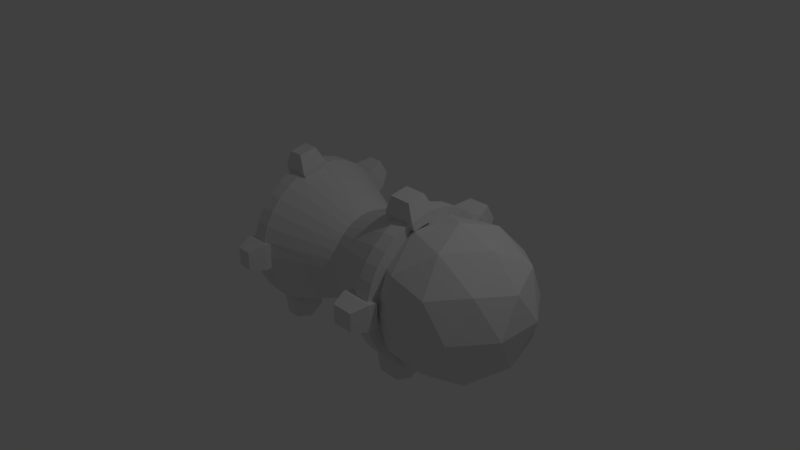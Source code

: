 # Source: Gearhead.blend  (saved by Blender 2.78.0; exported with 4.5.12 LTS)
import bpy
from mathutils import Matrix  # noqa: F401  (used for matrix-valued properties, if any)

bpy.ops.wm.read_factory_settings(use_empty=True)
scene = bpy.context.scene
scene.name = 'Scene'

# ---- collections
col_collection_1 = bpy.data.collections.new('Collection 1'); scene.collection.children.link(col_collection_1)

# ---- world
world_world = bpy.data.worlds.new('World'); scene.world = world_world
world_world.color = (0.05088, 0.05088, 0.05088)
world_world.use_sun_shadow = False
world_world.sun_shadow_jitter_overblur = 0.0
world_world.cycles.sampling_method = 'MANUAL'

# ---- cameras
cam_camera = bpy.data.cameras.new('Camera')
cam_camera.clip_end = 100.0
cam_camera.lens = 35.0
cam_camera.sensor_width = 32.0
cam_camera.sensor_height = 18.0
cam_camera.ortho_scale = 7.314
cam_camera.dof.focus_distance = 0.0
cam_camera.dof.aperture_fstop = 128.0

# ---- lights
light_lamp = bpy.data.lights.new('Lamp', 'POINT')
light_lamp.transmission_factor = 0.0
light_lamp.cutoff_distance = 30.0
light_lamp.energy = 100.0
light_lamp.shadow_buffer_clip_start = 1.001
light_lamp.shadow_soft_size = 0.1
light_lamp.shadow_maximum_resolution = 0.006
light_lamp.use_absolute_resolution = True

# ---- meshes
me_icosphere = bpy.data.meshes.new('Icosphere')
me_icosphere.from_pydata([(0.0, 0.0, -1.0), (0.7236, -0.5257, -0.4472), (-0.2764, -0.8506, -0.4472), (-0.8944, 0.0, -0.4472), (-0.2764, 0.8506, -0.4472), (0.7236, 0.5257, -0.4472), (0.2764, -0.8506, 0.4472), (-0.7236, -0.5257, 0.4472), (-0.7236, 0.5257, 0.4472), (0.2764, 0.8506, 0.4472), (0.8944, 0.0, 0.4472), (0.0, 0.0, 1.0), (-0.1625, -0.5, -0.8507), (0.4253, -0.309, -0.8507), (0.2629, -0.809, -0.5257), (0.8506, 0.0, -0.5257), (0.4253, 0.309, -0.8507), (-0.5257, 0.0, -0.8507), (-0.6882, -0.5, -0.5257), (-0.1625, 0.5, -0.8507), (-0.6882, 0.5, -0.5257), (0.2629, 0.809, -0.5257), (0.9511, -0.309, 0.0), (0.9511, 0.309, 0.0), (0.0, -1.0, 0.0), (0.5878, -0.809, 0.0), (-0.9511, -0.309, 0.0), (-0.5878, -0.809, 0.0), (-0.5878, 0.809, 0.0), (-0.9511, 0.309, 0.0), (0.5878, 0.809, 0.0), (0.0, 1.0, 0.0), (0.6882, -0.5, 0.5257), (-0.2629, -0.809, 0.5257), (-0.8506, 0.0, 0.5257), (-0.2629, 0.809, 0.5257), (0.6882, 0.5, 0.5257), (0.1625, -0.5, 0.8507), (0.5257, 0.0, 0.8507), (-0.4253, -0.309, 0.8507), (-0.4253, 0.309, 0.8507), (0.1625, 0.5, 0.8507)], [], [(0, 13, 12), (1, 13, 15), (0, 12, 17), (0, 17, 19), (0, 19, 16), (1, 15, 22), (2, 14, 24), (3, 18, 26), (4, 20, 28), (5, 21, 30), (1, 22, 25), (2, 24, 27), (3, 26, 29), (4, 28, 31), (5, 30, 23), (6, 32, 37), (7, 33, 39), (8, 34, 40), (9, 35, 41), (10, 36, 38), (38, 41, 11), (38, 36, 41), (36, 9, 41), (41, 40, 11), (41, 35, 40), (35, 8, 40), (40, 39, 11), (40, 34, 39), (34, 7, 39), (39, 37, 11), (39, 33, 37), (33, 6, 37), (37, 38, 11), (37, 32, 38), (32, 10, 38), (23, 36, 10), (23, 30, 36), (30, 9, 36), (31, 35, 9), (31, 28, 35), (28, 8, 35), (29, 34, 8), (29, 26, 34), (26, 7, 34), (27, 33, 7), (27, 24, 33), (24, 6, 33), (25, 32, 6), (25, 22, 32), (22, 10, 32), (30, 31, 9), (30, 21, 31), (21, 4, 31), (28, 29, 8), (28, 20, 29), (20, 3, 29), (26, 27, 7), (26, 18, 27), (18, 2, 27), (24, 25, 6), (24, 14, 25), (14, 1, 25), (22, 23, 10), (22, 15, 23), (15, 5, 23), (16, 21, 5), (16, 19, 21), (19, 4, 21), (19, 20, 4), (19, 17, 20), (17, 3, 20), (17, 18, 3), (17, 12, 18), (12, 2, 18), (15, 16, 5), (15, 13, 16), (13, 0, 16), (12, 14, 2), (12, 13, 14), (13, 1, 14)])
me_icosphere.use_remesh_preserve_volume = False
me_icosphere.use_remesh_preserve_attributes = False
me_icosphere.use_mirror_vertex_groups = False
me_icosphere.update()
me_cube_001 = bpy.data.meshes.new('Cube.001')
me_cube_001.from_pydata([(-1.748, -1.748, -1.0), (-1.0, -1.0, 1.0), (-1.748, 1.748, -1.0), (-1.0, 1.0, 1.0), (1.748, -1.748, -1.0), (1.0, -1.0, 1.0), (1.748, 1.748, -1.0), (1.0, 1.0, 1.0), (-1.748, 1.748, -1.0), (-1.748, -1.748, -1.0), (1.748, 1.748, -1.0), (1.748, -1.748, -1.0), (-1.748, 1.748, -2.259), (-1.748, -1.748, -2.259), (1.748, 1.748, -2.259), (1.748, -1.748, -2.259)], [], [(0, 1, 3, 2), (2, 3, 7, 6), (6, 7, 5, 4), (4, 5, 1, 0), (6, 4, 11, 10), (7, 3, 1, 5), (10, 11, 15, 14), (4, 0, 9, 11), (2, 6, 10, 8), (0, 2, 8, 9), (12, 14, 15, 13), (9, 8, 12, 13), (11, 9, 13, 15), (8, 10, 14, 12)])
me_cube_001.use_remesh_preserve_volume = False
me_cube_001.use_remesh_preserve_attributes = False
me_cube_001.use_mirror_vertex_groups = False
me_cube_001.update()
me_cylinder = bpy.data.meshes.new('Cylinder')
me_cylinder.from_pydata([(0.4472, 0.0, 0.6563), (-0.4472, -0.5257, 0.8271), (-0.4472, 0.5257, 0.8271), (0.8507, 0.0, 1.025), (0.5257, -0.5, 0.8625), (0.5257, 0.5, 0.8625), (-2.621e-08, -0.309, 0.5997), (-4.209e-08, -0.809, 0.9629), (-4.209e-08, 0.809, 0.9629), (-2.621e-08, 0.309, 0.5997), (-0.5257, 0.0, 0.7001), (-0.1823, -1.032, 1.165), (-0.1245, -1.242, 1.09), (0.1823, -1.032, 1.165), (0.1245, -1.242, 1.09), (-0.1823, -1.032, 0.8155), (-0.1245, -1.242, 0.8903), (0.1823, -1.032, 0.8155), (0.1245, -1.242, 0.8903), (0.1823, -1.032, 1.165), (-0.1823, -1.032, 1.165), (0.1823, -1.032, 0.8155), (-0.1823, -1.032, 0.8155), (0.1606, -0.9078, 1.165), (-0.1606, -0.9078, 1.165), (0.9103, -0.5226, 1.165), (1.125, -0.5386, 1.09), (1.033, -0.1786, 1.165), (1.211, -0.3041, 1.09), (0.9103, -0.5226, 0.8155), (1.125, -0.5386, 0.8903), (1.033, -0.1786, 0.8155), (1.211, -0.3041, 0.8903), (1.033, -0.1786, 1.165), (0.9103, -0.5226, 1.165), (1.033, -0.1786, 0.8155), (0.9103, -0.5226, 0.8155), (0.9085, -0.1573, 1.165), (0.8011, -0.4598, 1.165), (0.7991, 0.6778, 1.165), (0.8898, 0.8772, 1.09), (0.5192, 0.912, 1.165), (0.6967, 1.035, 1.09), (0.7991, 0.6778, 0.8155), (0.8898, 0.8772, 0.8903), (0.5192, 0.912, 0.8155), (0.6967, 1.035, 0.8903), (0.5192, 0.912, 1.165), (0.7991, 0.6778, 1.165), (0.5192, 0.912, 0.8155), (0.7991, 0.6778, 0.8155), (0.4568, 0.8026, 1.165), (0.7031, 0.5963, 1.165), (-0.3665, 0.9819, 1.165), (-0.5226, 1.133, 1.09), (-0.6806, 0.7966, 1.165), (-0.7379, 1.007, 1.09), (-0.3665, 0.9819, 0.8155), (-0.5226, 1.133, 0.8903), (-0.6806, 0.7966, 0.8155), (-0.7379, 1.007, 0.8903), (-0.6806, 0.7966, 1.165), (-0.3665, 0.9819, 1.165), (-0.6806, 0.7966, 0.8155), (-0.3665, 0.9819, 0.8155), (-0.5988, 0.7009, 1.165), (-0.3225, 0.8639, 1.165), (-1.049, -0.01147, 1.165), (-1.243, -0.1068, 1.09), (-0.9807, -0.3701, 1.165), (-1.198, -0.352, 1.09), (-1.049, -0.01147, 0.8155), (-1.243, -0.1068, 0.8903), (-0.9807, -0.3701, 0.8155), (-1.198, -0.352, 0.8903), (-0.9807, -0.3701, 1.165), (-1.049, -0.01147, 1.165), (-0.9807, -0.3701, 0.8155), (-1.049, -0.01147, 0.8155), (-0.8629, -0.3257, 1.165), (-0.9233, -0.0101, 1.165), (-0.8315, 0.5556, 0.906), (-0.9239, 0.3827, 0.906), (0.7071, -0.7071, 0.906), (0.8315, -0.5556, 0.906), (-8.331e-08, 1.0, 0.906), (-0.1951, 0.9808, 0.906), (-0.7071, 0.7071, 0.906), (-0.8315, 0.5556, 0.906), (-0.9239, 0.3827, 0.906), (-0.9808, 0.1951, 0.906), (-1.0, 7.55e-08, 0.906), (-0.9239, -0.3827, 0.906), (-0.8315, -0.5556, 0.906), (-0.7071, -0.7071, 0.906), (-0.5556, -0.8315, 0.906), (-0.3827, -0.9239, 0.906), (-0.1951, -0.9808, 0.906), (0.1951, -0.9808, 0.906), (0.3827, -0.9239, 0.906), (0.5556, -0.8315, 0.906), (0.7071, -0.7071, 0.906), (0.8315, -0.5556, 0.906), (1.0, 9.656e-07, 0.906), (0.9808, 0.1951, 0.906), (0.9239, 0.3827, 0.906), (0.8315, 0.5556, 0.906), (0.3827, 0.9239, 0.906), (0.1951, 0.9808, 0.906), (-3.948e-09, 1.0, 1.09), (0.1951, 0.9808, 1.09), (0.3827, 0.9239, 1.09), (0.8315, 0.5556, 1.09), (0.9239, 0.3827, 1.09), (0.9808, 0.1951, 1.09), (1.0, 7.55e-08, 1.09), (0.8315, -0.5556, 1.09), (0.7071, -0.7071, 1.09), (0.5556, -0.8315, 1.09), (0.3827, -0.9239, 1.09), (0.1951, -0.9808, 1.09), (-0.1951, -0.9808, 1.09), (-0.3827, -0.9239, 1.09), (-0.5556, -0.8315, 1.09), (-0.7071, -0.7071, 1.09), (-0.8315, -0.5556, 1.09), (-0.9239, -0.3827, 1.09), (-1.0, 9.656e-07, 1.09), (-0.9808, 0.1951, 1.09), (-0.9239, 0.3827, 1.09), (-0.8315, 0.5556, 1.09), (-0.7071, 0.7071, 1.09), (-0.1951, 0.9808, 1.09), (0.5556, -0.8315, 0.8903), (0.7071, -0.7071, 0.8903), (-0.1951, -0.9808, 0.8903), (0.3827, -0.9239, 0.8903), (0.1951, -0.9808, 0.8903), (-0.3827, -0.9239, 0.8903), (-0.5556, -0.8315, 0.8903), (1.0, 7.55e-08, 0.8903), (0.8315, -0.5556, 0.8903), (-0.8315, -0.5556, 0.8903), (-0.9239, -0.3827, 0.8903), (-0.7071, -0.7071, 0.8903), (-1.0, 9.656e-07, 0.8903), (0.9808, 0.1951, 0.8903), (0.9239, 0.3827, 0.8903), (0.8315, 0.5556, 0.8903), (-0.7071, 0.7071, 0.8903), (-0.9239, 0.3827, 0.8903), (-0.9808, 0.1951, 0.8903), (-0.8315, 0.5556, 0.8903), (0.1951, 0.9808, 0.8903), (-3.948e-09, 1.0, 0.8903), (-0.1951, 0.9808, 0.8903), (0.3827, 0.9239, 0.8903), (-0.5512, -0.8249, 0.8903), (-0.3333, -0.4989, 0.0), (-0.7016, -0.7016, 0.8903), (-0.4243, -0.4243, 0.0), (-0.2296, -0.5543, 0.0), (-0.3797, -0.9166, 0.8903), (-0.8249, -0.5512, 0.8903), (-0.4989, -0.3333, 0.0), (-0.9166, -0.3963, 0.906), (-0.9166, -0.3797, 0.8903), (-0.5543, -0.2296, 0.0), (-0.7016, 0.7016, 0.8903), (-0.3333, 0.4989, 0.0), (-0.4243, 0.4243, 0.0), (-0.8249, 0.5512, 0.8903), (-0.4989, 0.3333, 0.0), (-0.5885, -0.1171, 0.0), (-0.8387, 0.542, 0.906), (-0.2296, 0.5543, 0.0), (-0.9166, 0.3797, 0.8903), (-0.5543, 0.2296, 0.0), (-0.9731, 0.1936, 0.8903), (-0.5885, 0.1171, 0.0), (-0.9922, 7.491e-08, 0.8903), (-0.6, 4.53e-08, 0.0), (0.368, 0.9283, 0.906), (0.1936, 0.9731, 0.8903), (0.3797, 0.9166, 0.8903), (0.2296, 0.5543, 0.0), (0.1171, 0.5885, 0.0), (-8.194e-08, 0.9922, 0.8903), (-1.338e-08, 0.6, 0.0), (-0.1798, -0.9823, 0.906), (1.821e-07, -0.6, 0.0), (-0.1171, -0.5885, 0.0), (-0.1936, -0.9731, 0.8903), (0.3333, 0.4989, 0.0), (-0.1936, 0.9731, 0.8903), (-0.1171, 0.5885, 0.0), (-0.01531, 0.9985, 0.906), (0.5512, -0.8249, 0.8903), (0.3333, -0.4989, 0.0), (0.2296, -0.5543, 0.0), (0.3797, -0.9166, 0.8903), (0.1171, -0.5885, 0.0), (0.1936, -0.9731, 0.8903), (0.9166, 0.3963, 0.906), (0.9166, 0.3797, 0.8903), (0.8249, 0.5512, 0.8903), (0.4989, 0.3333, 0.0), (0.5543, 0.2296, 0.0), (0.9763, 0.2098, 0.906), (0.9731, 0.1936, 0.8903), (0.5885, 0.1171, 0.0), (0.7169, -0.6952, 0.906), (0.5675, -0.8217, 0.906), (0.8249, -0.5512, 0.8903), (0.4989, -0.3333, 0.0), (0.5543, -0.2296, 0.0), (0.8217, 0.5675, 0.906), (0.4243, 0.4243, 0.0), (0.9985, 0.01531, 0.906), (0.9922, 9.58e-07, 0.8903), (0.6, 5.794e-07, 0.0), (0.7016, -0.7016, 0.8903), (0.4243, -0.4243, 0.0), (0.5885, -0.1171, 0.0), (-0.3487, 0.9342, 0.906), (-0.3225, 0.8639, 1.09), (-0.3487, 0.9342, 0.8903), (-0.3329, 0.8919, 0.8155), (-0.3459, 0.9269, 0.8903), (-0.3654, 0.8821, 0.8155), (-0.3487, 0.9342, 1.09), (-0.5988, 0.7009, 1.09), (-0.5304, 0.7938, 0.8155), (-0.6173, 0.7225, 0.8155), (-0.6466, 0.7568, 0.906), (-0.6466, 0.7568, 0.8903), (-0.6415, 0.7508, 0.8903), (-0.6466, 0.7568, 1.09), (-0.9537, -0.01043, 0.8155), (-0.9233, -0.0101, 1.09), (-0.8629, -0.3257, 1.09), (-0.8909, -0.3362, 0.8155), (-0.9364, -0.1863, 0.8155), (-0.9989, -0.01092, 0.906), (-0.9989, -0.01092, 0.8903), (-0.9911, -0.01084, 0.8903), (-0.9989, -0.01092, 1.09), (-0.9331, -0.3522, 1.09), (-0.9331, -0.3522, 0.906), (-0.9258, -0.3494, 0.8903), (-0.9331, -0.3522, 0.8903), (-0.1606, -0.9078, 1.09), (-0.1737, -0.9829, 0.906), (-0.1737, -0.9829, 0.8903), (-0.1659, -0.9384, 0.8155), (-0.1724, -0.9752, 0.8903), (-0.1737, -0.9829, 1.09), (0.4568, 0.8026, 1.09), (0.4925, 0.8652, 1.09), (0.4702, 0.826, 0.8155), (0.5304, 0.7938, 0.8155), (0.4925, 0.8652, 0.906), (0.4925, 0.8652, 0.8903), (0.4886, 0.8584, 0.8903), (0.1737, -0.9829, 0.906), (0.1737, -0.9829, 0.8903), (0.1724, -0.9752, 0.8903), (0.1659, -0.9384, 0.8155), (2.357e-07, -0.9547, 0.8155), (0.1737, -0.9829, 1.09), (0.1606, -0.9078, 1.09), (0.7031, 0.5963, 1.09), (0.7591, 0.6438, 1.09), (0.7591, 0.6438, 0.906), (0.7591, 0.6438, 0.8903), (0.7531, 0.6387, 0.8903), (0.7247, 0.6146, 0.8155), (0.6751, 0.6751, 0.8155), (0.8011, -0.4598, 1.09), (0.9085, -0.1573, 1.09), (0.8635, -0.4957, 0.906), (0.8635, -0.4957, 0.8903), (0.8567, -0.4918, 0.8903), (0.8244, -0.4733, 0.8155), (0.8635, -0.4957, 1.09), (0.9364, -0.1863, 0.8155), (0.9387, -0.1624, 0.8155), (0.9832, -0.1701, 1.09), (0.9832, -0.1701, 0.906), (0.9832, -0.1701, 0.8903), (0.9755, -0.1688, 0.8903), (0.8821, -0.3654, 0.8155), (-0.4921, 0.6876, 1.09), (-0.8032, 0.3345, 1.09), (-0.8239, 0.2835, 1.09), (-0.8239, 7.955e-07, 1.09), (-0.8239, -0.2835, 1.09), (-0.8032, -0.3345, 1.09), (-0.4921, -0.6876, 1.09), (-4.766e-08, 0.8504, 1.09), (-0.2061, 0.809, 1.09), (-0.2061, -0.809, 1.09), (-4.766e-08, -0.8504, 1.09), (0.183, 0.826, 1.09), (0.183, -0.826, 1.09), (0.4823, 0.694, 1.09), (0.4823, -0.694, 1.09), (0.6665, 0.5, 1.09), (0.8507, 0.08992, 1.09), (0.8507, -0.08992, 1.09), (0.6665, -0.5, 1.09), (0.8692, 0.0, 1.09)], [(81, 174), (82, 174), (84, 211), (83, 211)], [(0, 6, 4), (0, 9, 6), (1, 297, 298), (2, 293, 294, 10), (10, 296, 297, 1), (8, 300, 292, 2), (9, 2, 10), (9, 10, 6), (6, 10, 1), (7, 1, 298, 301), (7, 301, 302), (8, 2, 9), (8, 9, 5), (5, 9, 0), (6, 1, 7), (6, 7, 4), (4, 7, 304, 306), (3, 5, 0), (3, 0, 4), (3, 4, 310, 309), (11, 12, 14, 13), (13, 14, 18, 17), (17, 18, 16, 15), (15, 16, 12, 11), (17, 15, 22, 21), (18, 14, 12, 16), (21, 22, 254, 268, 267), (15, 11, 20, 22), (13, 17, 21, 19), (11, 13, 19, 20), (23, 270, 251, 24), (20, 19, 23, 24), (22, 20, 24, 251, 256, 252, 253, 255, 254), (19, 21, 267, 266, 265, 264, 269, 270, 23), (25, 26, 28, 27), (27, 28, 32, 31), (31, 32, 30, 29), (29, 30, 26, 25), (31, 29, 36, 35), (32, 28, 26, 30), (35, 36, 283, 291, 285, 286), (29, 25, 34, 36), (27, 31, 35, 33), (25, 27, 33, 34), (37, 279, 278, 38), (34, 33, 37, 38), (36, 34, 38, 278, 284, 280, 281, 282, 283), (33, 35, 286, 290, 289, 288, 287, 279, 37), (39, 40, 42, 41), (41, 42, 46, 45), (45, 46, 44, 43), (43, 44, 40, 39), (45, 43, 50, 49), (46, 42, 40, 44), (49, 50, 276, 277, 260, 259), (43, 39, 48, 50), (41, 45, 49, 47), (39, 41, 47, 48), (51, 257, 271, 52), (48, 47, 51, 52), (50, 48, 52, 271, 272, 273, 274, 275, 276), (47, 49, 259, 263, 262, 261, 258, 257, 51), (53, 54, 56, 55), (55, 56, 60, 59), (59, 60, 58, 57), (57, 58, 54, 53), (59, 57, 64, 63), (60, 56, 54, 58), (63, 64, 227, 229, 232, 233), (57, 53, 62, 64), (55, 59, 63, 61), (53, 55, 61, 62), (65, 231, 225, 66), (62, 61, 65, 66), (64, 62, 66, 225, 230, 224, 226, 228, 227), (61, 63, 233, 236, 235, 234, 237, 231, 65), (67, 68, 70, 69), (69, 70, 74, 73), (73, 74, 72, 71), (71, 72, 68, 67), (73, 71, 78, 77), (74, 70, 68, 72), (77, 78, 238, 242, 241), (71, 67, 76, 78), (69, 73, 77, 75), (67, 69, 75, 76), (79, 240, 239, 80), (76, 75, 79, 80), (78, 76, 80, 239, 246, 243, 244, 245, 238), (75, 77, 241, 249, 250, 248, 247, 240, 79), (110, 109, 132, 230, 225, 231, 237, 131, 130, 129, 128, 127, 295, 294, 293, 292, 300, 299, 303, 305, 307, 308, 311, 115, 114, 113, 112, 272, 271, 257, 258, 111), (115, 311, 309, 310, 306, 304, 302, 301, 298, 297, 296, 295, 127, 246, 239, 240, 247, 126, 125, 124, 123, 122, 121, 256, 251, 270, 269, 120, 119, 118, 117, 116, 284, 278, 279, 287), (156, 153, 108, 182, 107), (138, 135, 97, 96), (152, 150, 89, 174, 88), (139, 138, 96, 95), (145, 244, 243, 91), (142, 144, 94, 93), (143, 142, 93, 165, 92), (144, 139, 95, 94), (135, 253, 252, 189, 97), (151, 145, 91, 90), (154, 155, 86, 196, 85), (137, 136, 99, 98), (147, 148, 106, 203, 105), (150, 151, 90, 89), (140, 219, 209, 204, 205, 275, 274, 148, 147, 146), (155, 226, 224, 86), (148, 274, 273, 216, 106), (153, 154, 85, 108), (146, 147, 105, 208, 104), (145, 180, 245, 244), (141, 281, 280, 102), (134, 141, 102, 211, 101), (136, 133, 100, 99), (140, 146, 104, 218, 103), (133, 134, 101, 212, 100), (149, 152, 88, 87), (87, 88, 130, 131), (106, 216, 273, 272, 112), (103, 218, 104, 114, 115), (104, 208, 105, 113, 114), (96, 97, 121, 122), (99, 100, 118, 119), (100, 212, 101, 117, 118), (93, 94, 124, 125), (97, 189, 252, 256, 121), (105, 203, 106, 112, 113), (85, 196, 86, 132, 109), (89, 90, 128, 129), (90, 91, 127, 128), (102, 280, 284, 116), (107, 182, 108, 110, 111), (92, 165, 93, 125, 126), (91, 243, 246, 127), (86, 224, 230, 132), (108, 85, 109, 110), (88, 174, 89, 129, 130), (101, 211, 102, 116, 117), (95, 96, 122, 123), (98, 99, 119, 120), (94, 95, 123, 124), (159, 163, 164, 160), (163, 166, 167, 164), (209, 219, 220, 210), (178, 176, 177, 179), (180, 178, 179, 181), (171, 168, 170, 172), (202, 266, 267, 268, 190, 201), (205, 204, 207, 206), (187, 183, 186, 188), (168, 236, 233, 232, 169, 170), (197, 200, 199, 198), (157, 159, 160, 158), (204, 209, 210, 207), (183, 184, 185, 186), (221, 197, 198, 222), (162, 157, 158, 161), (194, 187, 188, 195), (176, 171, 172, 177), (219, 290, 286, 285, 223, 220), (166, 249, 241, 242, 173, 167), (200, 202, 201, 199), (184, 263, 259, 260, 193, 185), (192, 162, 161, 191), (213, 221, 222, 214), (247, 248, 92, 126), (269, 264, 98, 120), (258, 261, 107, 111), (291, 283, 282, 213, 214, 215), (287, 288, 103, 115), (250, 249, 166, 163, 159, 157, 162, 192, 255, 253, 135, 138, 139, 144, 142, 143), (265, 266, 202, 200, 197, 221, 213, 282, 281, 141, 134, 133, 136, 137), (289, 290, 219, 140), (232, 229, 175, 169), (260, 277, 217, 193), (288, 289, 140, 103), (237, 234, 87, 131), (264, 265, 137, 98), (229, 227, 228, 194, 195, 175), (261, 262, 156, 107), (285, 291, 215, 223), (234, 235, 149, 87), (277, 276, 275, 205, 206, 217), (262, 263, 184, 183, 187, 194, 228, 226, 155, 154, 153, 156), (235, 236, 168, 171, 176, 178, 180, 145, 151, 150, 152, 149), (242, 238, 245, 180, 181, 173), (248, 250, 143, 92), (268, 254, 255, 192, 191, 190), (311, 3, 309), (308, 3, 311), (303, 8, 5, 305), (296, 10, 294, 295), (293, 2, 292), (310, 4, 306), (305, 5, 307), (304, 7, 302), (300, 8, 299), (299, 8, 303), (307, 5, 3, 308)])
me_cylinder.use_remesh_preserve_volume = False
me_cylinder.use_remesh_preserve_attributes = False
me_cylinder.use_mirror_vertex_groups = False
me_cylinder.update()

# ---- curves / text
cu_beziercircle = bpy.data.curves.new('BezierCircle', 'CURVE')
cu_beziercircle.dimensions = '3D'
_sp = cu_beziercircle.splines.new('BEZIER'); _sp.bezier_points.add(3)
_sp.bezier_points.foreach_set('co', [-1.0, 0.0, 0.0, 0.0, 1.0, 0.0, 1.0, 0.0, 0.0, 0.0, -1.0, 0.0])
_sp.bezier_points.foreach_set('handle_left', [-1.0, -0.5521, 0.0, -0.5521, 1.0, 0.0, 1.0, 0.5521, 0.0, 0.5521, -1.0, 0.0])
_sp.bezier_points.foreach_set('handle_right', [-1.0, 0.5521, 0.0, 0.5521, 1.0, 0.0, 1.0, -0.5521, 0.0, -0.5521, -1.0, 0.0])
for _p, _l, _r in zip(_sp.bezier_points, ['AUTO', 'AUTO', 'AUTO', 'AUTO'], ['AUTO', 'AUTO', 'AUTO', 'AUTO']): _p.handle_left_type = _l; _p.handle_right_type = _r
_sp.order_u = 0
_sp.order_v = 0
_sp.use_cyclic_u = True
cu_beziercircle.use_path = True
cu_beziercircle.use_path_clamp = True
cu_beziercircle.bevel_resolution = 0
cu_beziercircle.fill_mode = 'HALF'

# ---- objects
ob_icosphere = bpy.data.objects.new('Icosphere', me_icosphere)
ob_beziercircle = bpy.data.objects.new('BezierCircle', cu_beziercircle)
ob_cube = bpy.data.objects.new('Cube', me_cube_001)
ob_cylinder = bpy.data.objects.new('Cylinder', me_cylinder)
ob_lamp = bpy.data.objects.new('Lamp', light_lamp)
ob_camera = bpy.data.objects.new('Camera', cam_camera)

# ---- transforms, parenting, visibility, modifiers, constraints
ob_icosphere.location = (1.551, 0.0, 0.0)
ob_icosphere.hide_viewport = True
ob_icosphere.lineart.crease_threshold = 0.0
ob_beziercircle.location = (0.0, 0.0, 0.0)
ob_beziercircle.rotation_euler = (0.0, 1.571, 0.0)
ob_beziercircle.lineart.crease_threshold = 0.0
ob_cube.location = (-0.9, 0.0, 0.15)
ob_cube.scale = (0.1, 0.1, 0.1)
ob_cube.hide_viewport = True
ob_cube.lineart.crease_threshold = 0.0
_m = ob_cube.modifiers.new('Array', 'ARRAY')
_m.count = 5
_m.constant_offset_displace = (0.0, 0.0, 0.0)
_m.relative_offset_displace = (0.0, 3.5, 0.0)
_m = ob_cube.modifiers.new('Curve', 'CURVE')
_m.object = ob_beziercircle
_m.deform_axis = 'NEG_Y'
ob_cylinder.location = (0.0, 0.0, 0.0)
ob_cylinder.rotation_euler = (0.0, 1.571, 0.0)
ob_cylinder.lineart.crease_threshold = 0.0
_m = ob_cylinder.modifiers.new('Mirror', 'MIRROR')
_m.use_axis = (False, False, True)
_m.use_clip = True
ob_lamp.location = (4.076, 1.005, 5.904)
ob_lamp.rotation_euler = (0.6503, 0.05522, 1.866)
ob_lamp.lock_rotations_4d = False
ob_lamp.empty_display_type = 'ARROWS'
ob_lamp.color = (0.0, 0.0, 0.0, 0.0)
ob_lamp.lineart.crease_threshold = 0.0
ob_camera.location = (7.481, -6.508, 5.344)
ob_camera.rotation_euler = (1.109, 0.0, 0.8149)
ob_camera.lock_rotations_4d = False
ob_camera.empty_display_type = 'ARROWS'
ob_camera.color = (0.0, 0.0, 0.0, 0.0)
ob_camera.display_type = 'WIRE'
ob_camera.lineart.crease_threshold = 0.0

# ---- collection membership
col_collection_1.objects.link(ob_icosphere)
col_collection_1.objects.link(ob_beziercircle)
col_collection_1.objects.link(ob_cube)
col_collection_1.objects.link(ob_cylinder)
col_collection_1.objects.link(ob_lamp)
col_collection_1.objects.link(ob_camera)

# ---- scene / render settings (as saved in the file)
scene.camera = ob_camera
scene.frame_start = 1; scene.frame_end = 250; scene.frame_set(1)
scene.render.engine = 'BLENDER_EEVEE_NEXT'
scene.render.resolution_percentage = 50
scene.render.dither_intensity = 0.0
scene.cycles.use_denoising = False
scene.cycles.samples = 128
scene.cycles.sampling_pattern = 'TABULATED_SOBOL'
scene.cycles.light_sampling_threshold = 0.0
scene.cycles.use_adaptive_sampling = False
scene.cycles.use_light_tree = False
scene.cycles.blur_glossy = 0.0
scene.cycles.sample_clamp_indirect = 0.0
scene.view_settings.view_transform = 'Standard'
bpy.context.view_layer.update()
